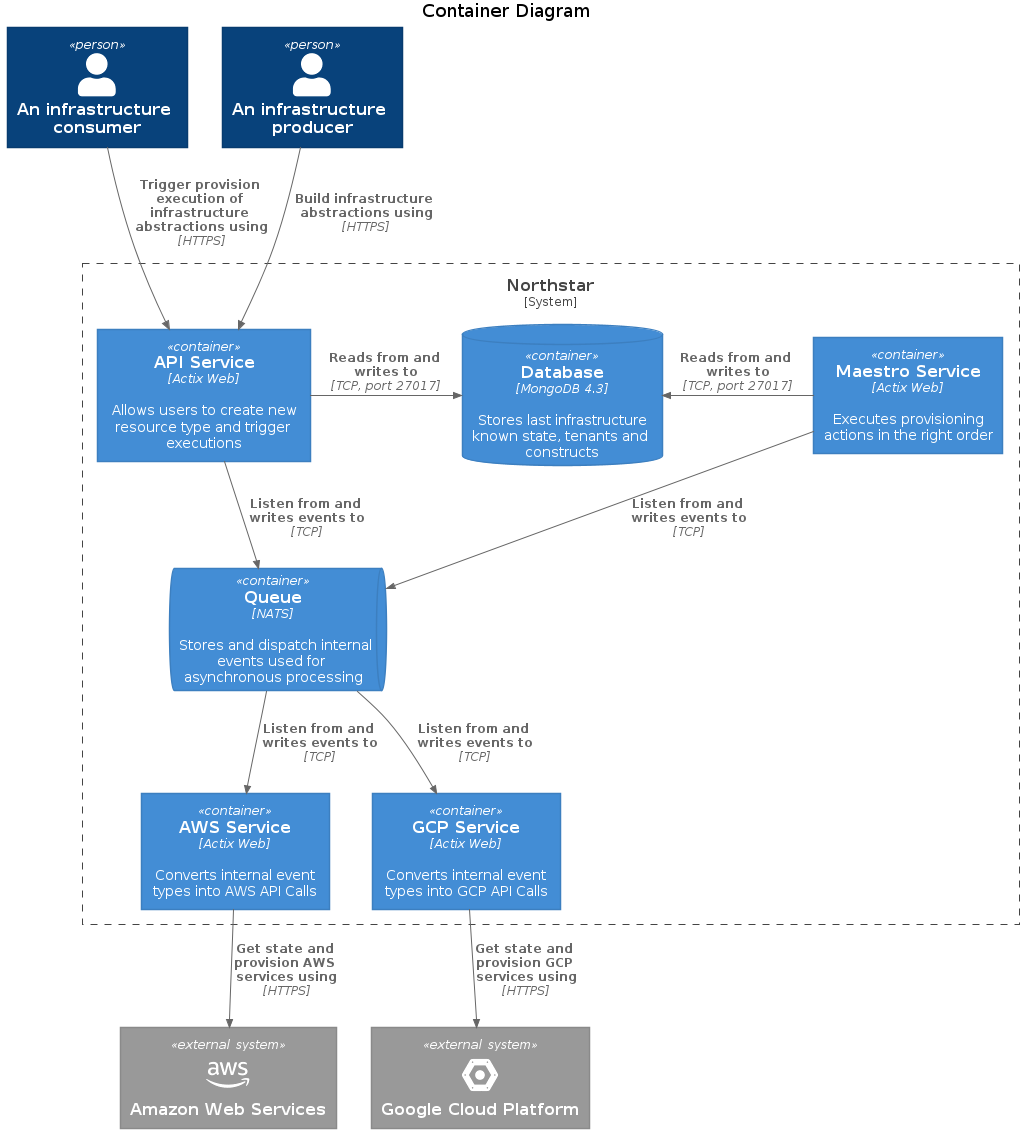

The diagram above was rendered by PlantUML. Its source (embedded in the PNG):
@startuml
!include https://raw.githubusercontent.com/plantuml-stdlib/C4-PlantUML/master/C4_Container.puml

!define DEVICONS https://raw.githubusercontent.com/tupadr3/plantuml-icon-font-sprites/master/devicons
!define FAS https://raw.githubusercontent.com/tupadr3/plantuml-icon-font-sprites/master/font-awesome-5

!include FAS/aws.puml
!include DEVICONS/google_cloud_platform.puml

LAYOUT_TOP_DOWN()

title Container Diagram

Person(consumer, "An infrastructure consumer")
Person(producer, "An infrastructure producer")

System_Ext(aws, "Amazon Web Services", $sprite="aws")
System_Ext(gcp, "Google Cloud Platform", $sprite="google_cloud_platform")

System_Boundary(northstar_group, "Northstar") {
    Container(api_service, "API Service", "Actix Web", "Allows users to create new resource type and trigger executions")
    Container(maestro_service, "Maestro Service", "Actix Web", "Executes provisioning actions in the right order")
    Container(aws_service, "AWS Service", "Actix Web", "Converts internal event types into AWS API Calls")
    Container(gcp_service, "GCP Service", "Actix Web", "Converts internal event types into GCP API Calls")
    ContainerDb(database, "Database", "MongoDB 4.3", "Stores last infrastructure known state, tenants and constructs")
    ContainerQueue(queue, "Queue", "NATS", "Stores and dispatch internal events used for asynchronous processing")
}

Rel_D(maestro_service, queue, "Listen from and writes events to", "TCP")
Rel_D(api_service, queue, "Listen from and writes events to", "TCP")

Rel_R(api_service, database, "Reads from and writes to", "TCP, port 27017")
Rel_L(maestro_service, database, "Reads from and writes to", "TCP, port 27017")

Rel_D(queue, aws_service, "Listen from and writes events to", "TCP")
Rel_D(queue, gcp_service, "Listen from and writes events to", "TCP")


Rel(aws_service, aws, "Get state and provision AWS services using", "HTTPS")
Rel(gcp_service, gcp, "Get state and provision GCP services using", "HTTPS")

Rel(consumer, api_service, "Trigger provision execution of infrastructure abstractions using", "HTTPS")
Rel(producer, api_service, "Build infrastructure abstractions using", "HTTPS")

@enduml